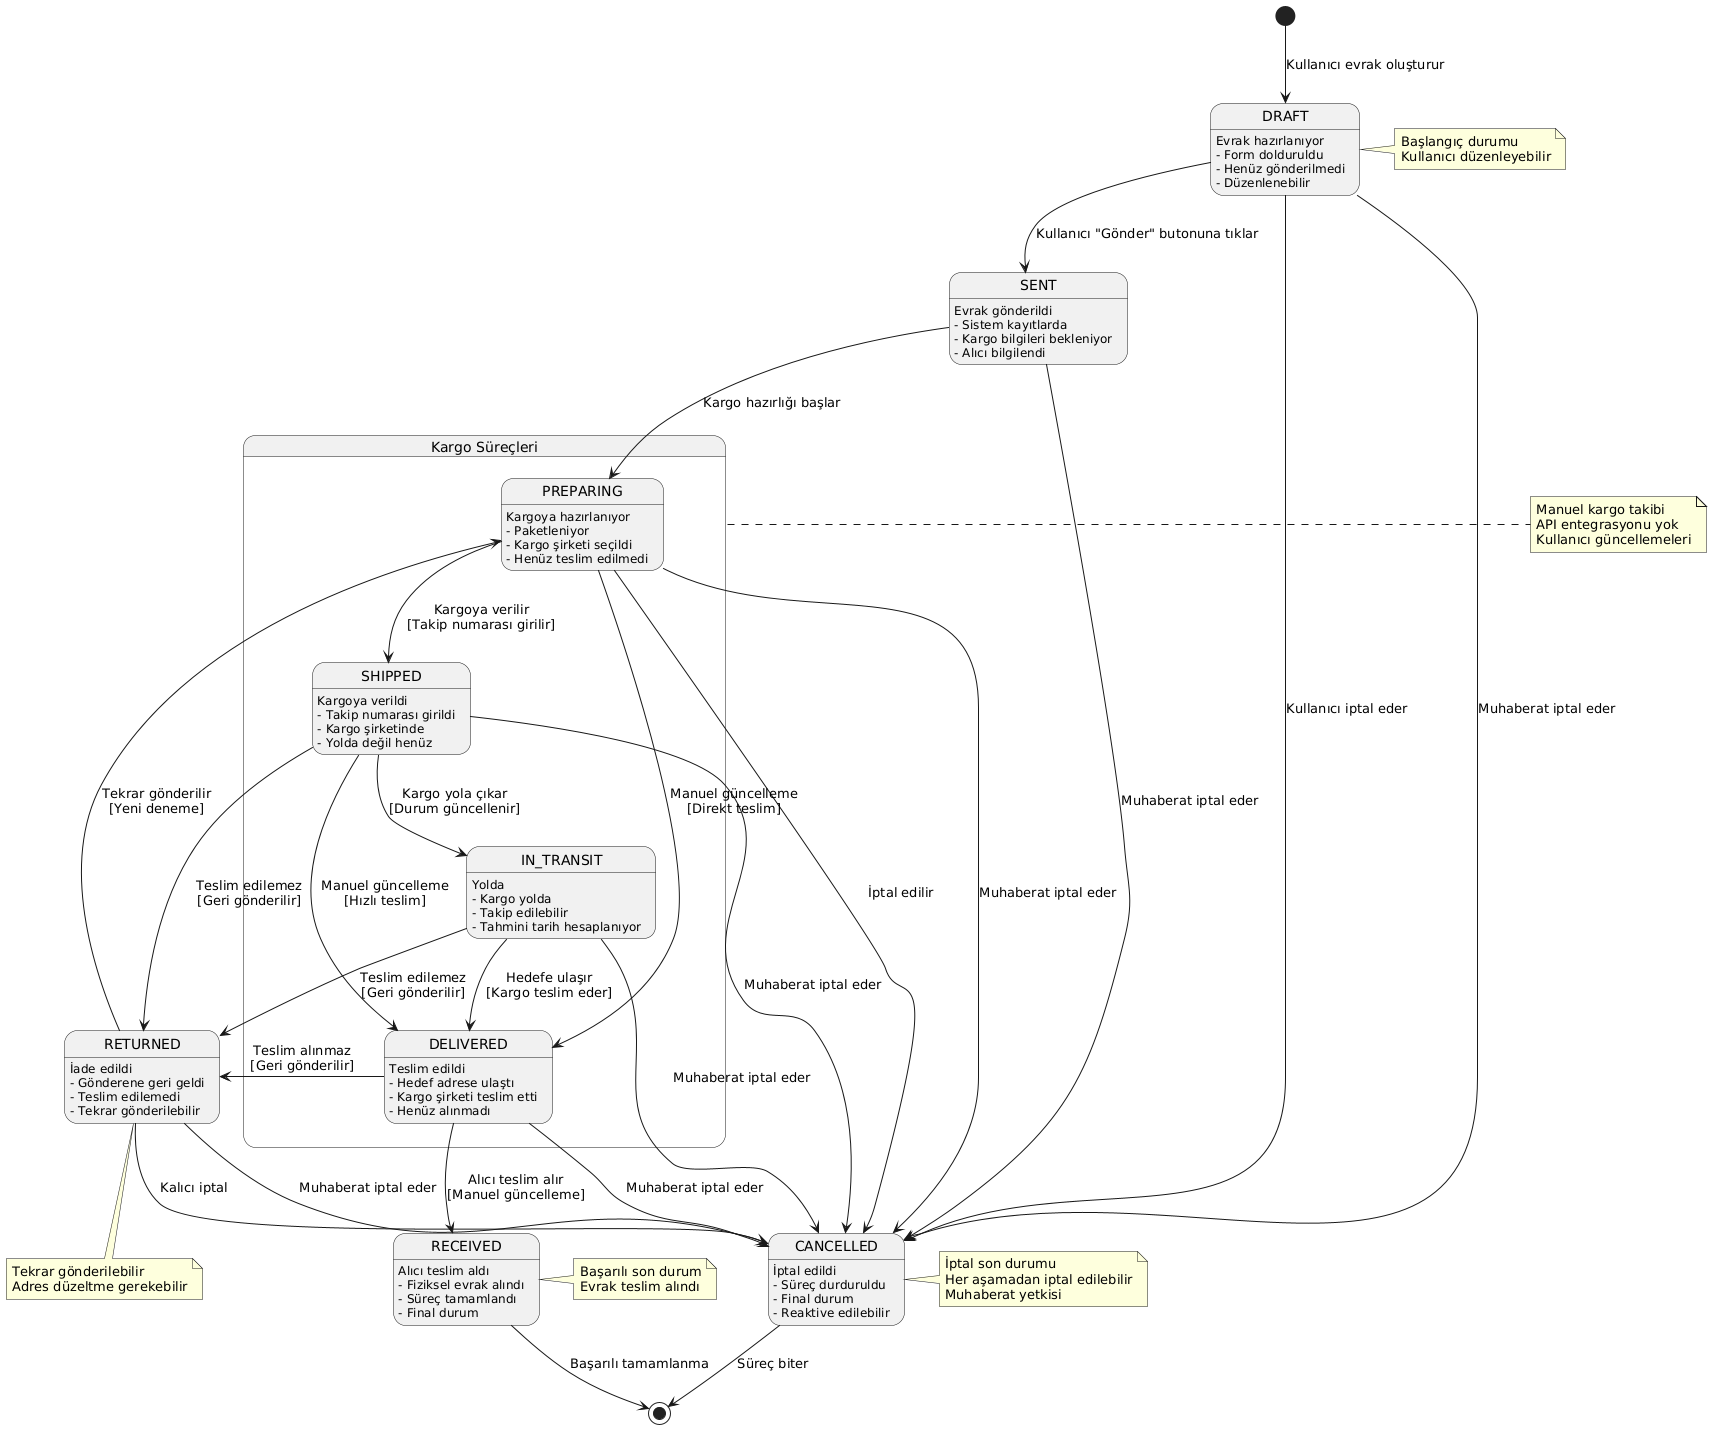

The diagram above was rendered by PlantUML. Its source (embedded in the PNG):
@startuml
!define STATE state

[*] --> DRAFT : Kullanıcı evrak oluşturur

state DRAFT {
    DRAFT : Evrak hazırlanıyor
    DRAFT : - Form dolduruldu
    DRAFT : - Henüz gönderilmedi
    DRAFT : - Düzenlenebilir
}

DRAFT --> SENT : Kullanıcı "Gönder" butonuna tıklar
DRAFT --> CANCELLED : Kullanıcı iptal eder

state SENT {
    SENT : Evrak gönderildi
    SENT : - Sistem kayıtlarda
    SENT : - Kargo bilgileri bekleniyor
    SENT : - Alıcı bilgilendi
}

state "Kargo Süreçleri" as CargoStates {
    state PREPARING {
        PREPARING : Kargoya hazırlanıyor
        PREPARING : - Paketleniyor
        PREPARING : - Kargo şirketi seçildi
        PREPARING : - Henüz teslim edilmedi
    }
    
    state SHIPPED {
        SHIPPED : Kargoya verildi
        SHIPPED : - Takip numarası girildi
        SHIPPED : - Kargo şirketinde
        SHIPPED : - Yolda değil henüz
    }
    
    state IN_TRANSIT {
        IN_TRANSIT : Yolda
        IN_TRANSIT : - Kargo yolda
        IN_TRANSIT : - Takip edilebilir
        IN_TRANSIT : - Tahmini tarih hesaplanıyor
    }
    
    state DELIVERED {
        DELIVERED : Teslim edildi
        DELIVERED : - Hedef adrese ulaştı
        DELIVERED : - Kargo şirketi teslim etti
        DELIVERED : - Henüz alınmadı
    }
}

SENT --> PREPARING : Kargo hazırlığı başlar

PREPARING --> SHIPPED : Kargoya verilir\n[Takip numarası girilir]
PREPARING --> CANCELLED : İptal edilir

SHIPPED --> IN_TRANSIT : Kargo yola çıkar\n[Durum güncellenir]
SHIPPED --> RETURNED : Teslim edilemez\n[Geri gönderilir]

IN_TRANSIT --> DELIVERED : Hedefe ulaşır\n[Kargo teslim eder]
IN_TRANSIT --> RETURNED : Teslim edilemez\n[Geri gönderilir]

state RECEIVED {
    RECEIVED : Alıcı teslim aldı
    RECEIVED : - Fiziksel evrak alındı
    RECEIVED : - Süreç tamamlandı
    RECEIVED : - Final durum
}

DELIVERED --> RECEIVED : Alıcı teslim alır\n[Manuel güncelleme]
DELIVERED --> RETURNED : Teslim alınmaz\n[Geri gönderilir]

state RETURNED {
    RETURNED : İade edildi
    RETURNED : - Gönderene geri geldi
    RETURNED : - Teslim edilemedi
    RETURNED : - Tekrar gönderilebilir
}

RETURNED --> PREPARING : Tekrar gönderilir\n[Yeni deneme]
RETURNED --> CANCELLED : Kalıcı iptal

state CANCELLED {
    CANCELLED : İptal edildi
    CANCELLED : - Süreç durduruldu
    CANCELLED : - Final durum
    CANCELLED : - Reaktive edilebilir
}

CANCELLED --> [*] : Süreç biter

RECEIVED --> [*] : Başarılı tamamlanma

' Muhaberat özel yetkileri
DRAFT --> CANCELLED : Muhaberat iptal eder
SENT --> CANCELLED : Muhaberat iptal eder
PREPARING --> CANCELLED : Muhaberat iptal eder
SHIPPED --> CANCELLED : Muhaberat iptal eder
IN_TRANSIT --> CANCELLED : Muhaberat iptal eder
DELIVERED --> CANCELLED : Muhaberat iptal eder
RETURNED --> CANCELLED : Muhaberat iptal eder

' Emergency transitions
PREPARING --> DELIVERED : Manuel güncelleme\n[Direkt teslim]
SHIPPED --> DELIVERED : Manuel güncelleme\n[Hızlı teslim]

note right of DRAFT
  Başlangıç durumu
  Kullanıcı düzenleyebilir
end note

note right of CargoStates
  Manuel kargo takibi
  API entegrasyonu yok
  Kullanıcı güncellemeleri
end note

note right of RECEIVED
  Başarılı son durum
  Evrak teslim alındı
end note

note right of CANCELLED
  İptal son durumu
  Her aşamadan iptal edilebilir
  Muhaberat yetkisi
end note

note bottom of RETURNED
  Tekrar gönderilebilir
  Adres düzeltme gerekebilir
end note
@enduml